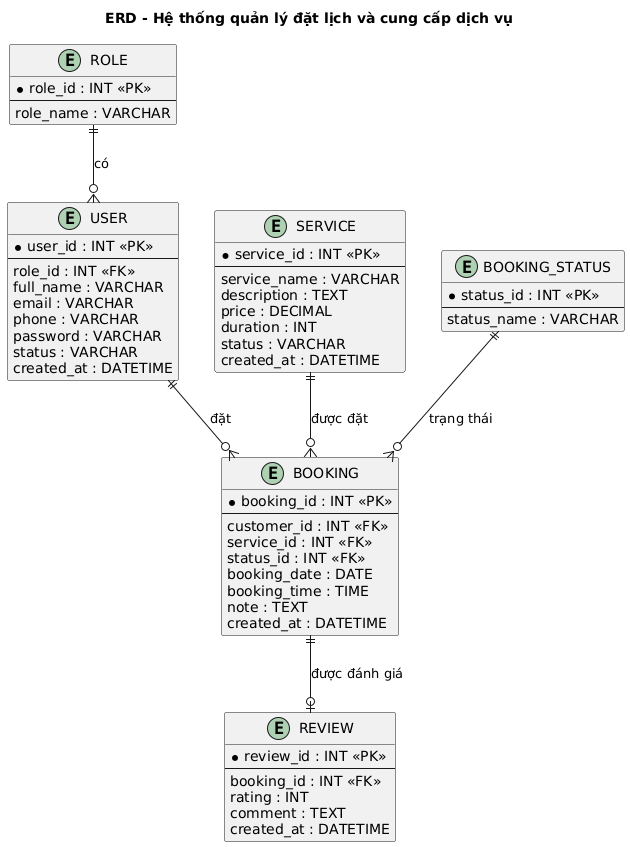

The diagram above was rendered by PlantUML. Its source (embedded in the PNG):
@startuml
title ERD - Hệ thống quản lý đặt lịch và cung cấp dịch vụ

hide methods
hide stereotypes

entity "ROLE" as role {
    * role_id : INT <<PK>>
    --
    role_name : VARCHAR
}

entity "USER" as user {
    * user_id : INT <<PK>>
    --
    role_id : INT <<FK>>
    full_name : VARCHAR
    email : VARCHAR
    phone : VARCHAR
    password : VARCHAR
    status : VARCHAR
    created_at : DATETIME
}

entity "SERVICE" as service {
    * service_id : INT <<PK>>
    --
    service_name : VARCHAR
    description : TEXT
    price : DECIMAL
    duration : INT
    status : VARCHAR
    created_at : DATETIME
}

entity "BOOKING_STATUS" as booking_status {
    * status_id : INT <<PK>>
    --
    status_name : VARCHAR
}

entity "BOOKING" as booking {
    * booking_id : INT <<PK>>
    --
    customer_id : INT <<FK>>
    service_id : INT <<FK>>
    status_id : INT <<FK>>
    booking_date : DATE
    booking_time : TIME
    note : TEXT
    created_at : DATETIME
}

entity "REVIEW" as review {
    * review_id : INT <<PK>>
    --
    booking_id : INT <<FK>>
    rating : INT
    comment : TEXT
    created_at : DATETIME
}

role ||--o{ user : "có"
user ||--o{ booking : "đặt"
service ||--o{ booking : "được đặt"
booking_status ||--o{ booking : "trạng thái"
booking ||--o| review : "được đánh giá"
@enduml